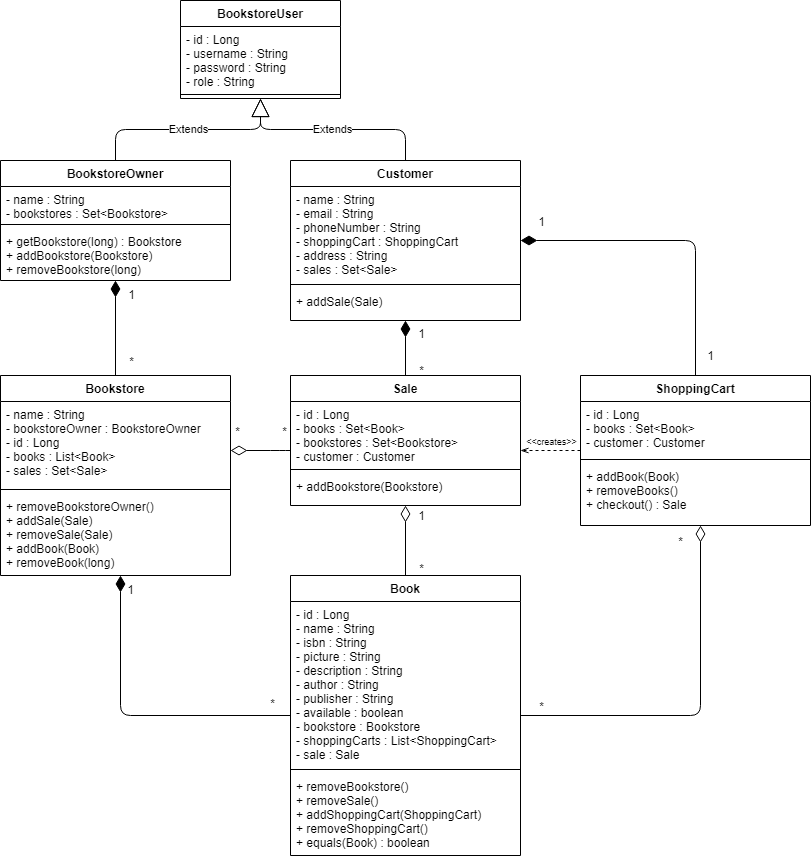

The diagram above was exported from draw.io. Its source (the exported page's mxGraphModel, read from the mxfile embedded in the PNG):
<mxGraphModel dx="1038" dy="548" grid="1" gridSize="10" guides="1" tooltips="1" connect="1" arrows="1" fold="1" page="1" pageScale="1" pageWidth="850" pageHeight="1100" background="#ffffff" math="0" shadow="0">
  <root>
    <mxCell id="0" />
    <mxCell id="1" parent="0" />
    <mxCell id="p7xQfq64kpR62fImdPw8-28" value="" style="endArrow=none;html=1;endSize=12;startArrow=diamondThin;startSize=14;startFill=1;edgeStyle=orthogonalEdgeStyle;align=left;verticalAlign=bottom;endFill=0;" parent="1" source="p7xQfq64kpR62fImdPw8-6" target="p7xQfq64kpR62fImdPw8-10" edge="1">
      <mxGeometry x="-1" y="3" relative="1" as="geometry">
        <mxPoint x="90" y="420" as="sourcePoint" />
        <mxPoint x="250" y="420" as="targetPoint" />
      </mxGeometry>
    </mxCell>
    <mxCell id="p7xQfq64kpR62fImdPw8-29" value="1" style="text;html=1;align=center;verticalAlign=middle;resizable=0;points=[];labelBackgroundColor=#ffffff;" parent="p7xQfq64kpR62fImdPw8-28" vertex="1" connectable="0">
      <mxGeometry x="-0.7761" y="-1" relative="1" as="geometry">
        <mxPoint x="16" y="2.09" as="offset" />
      </mxGeometry>
    </mxCell>
    <mxCell id="p7xQfq64kpR62fImdPw8-30" value="*" style="text;html=1;align=center;verticalAlign=middle;resizable=0;points=[];labelBackgroundColor=#ffffff;" parent="p7xQfq64kpR62fImdPw8-28" vertex="1" connectable="0">
      <mxGeometry x="0.6924" y="-1" relative="1" as="geometry">
        <mxPoint x="16" as="offset" />
      </mxGeometry>
    </mxCell>
    <mxCell id="p7xQfq64kpR62fImdPw8-31" value="" style="endArrow=none;html=1;endSize=12;startArrow=diamondThin;startSize=14;startFill=1;edgeStyle=orthogonalEdgeStyle;align=left;verticalAlign=bottom;endFill=0;" parent="1" source="p7xQfq64kpR62fImdPw8-10" target="p7xQfq64kpR62fImdPw8-1" edge="1">
      <mxGeometry x="-1" y="3" relative="1" as="geometry">
        <mxPoint x="-220" y="470" as="sourcePoint" />
        <mxPoint x="-60" y="470" as="targetPoint" />
        <Array as="points">
          <mxPoint x="140" y="805" />
        </Array>
      </mxGeometry>
    </mxCell>
    <mxCell id="p7xQfq64kpR62fImdPw8-32" value="1" style="text;html=1;align=center;verticalAlign=middle;resizable=0;points=[];labelBackgroundColor=#ffffff;" parent="p7xQfq64kpR62fImdPw8-31" vertex="1" connectable="0">
      <mxGeometry x="-0.9106" y="1" relative="1" as="geometry">
        <mxPoint x="8.99" y="-0.4400000000000013" as="offset" />
      </mxGeometry>
    </mxCell>
    <mxCell id="p7xQfq64kpR62fImdPw8-33" value="*" style="text;html=1;align=center;verticalAlign=middle;resizable=0;points=[];labelBackgroundColor=#ffffff;" parent="p7xQfq64kpR62fImdPw8-31" vertex="1" connectable="0">
      <mxGeometry x="0.9222" y="1" relative="1" as="geometry">
        <mxPoint x="-6.719999999999999" y="-12" as="offset" />
      </mxGeometry>
    </mxCell>
    <mxCell id="p7xQfq64kpR62fImdPw8-34" value="" style="endArrow=none;html=1;endSize=12;startArrow=diamondThin;startSize=14;startFill=1;edgeStyle=orthogonalEdgeStyle;align=left;verticalAlign=bottom;endFill=0;" parent="1" source="p7xQfq64kpR62fImdPw8-15" target="p7xQfq64kpR62fImdPw8-24" edge="1">
      <mxGeometry x="-0.4286" y="15" relative="1" as="geometry">
        <mxPoint x="430" y="450" as="sourcePoint" />
        <mxPoint x="590" y="450" as="targetPoint" />
        <mxPoint as="offset" />
      </mxGeometry>
    </mxCell>
    <mxCell id="p7xQfq64kpR62fImdPw8-35" value="1" style="text;html=1;align=center;verticalAlign=middle;resizable=0;points=[];labelBackgroundColor=#ffffff;" parent="p7xQfq64kpR62fImdPw8-34" vertex="1" connectable="0">
      <mxGeometry x="0.8175" y="1" relative="1" as="geometry">
        <mxPoint x="13.97" y="7.79" as="offset" />
      </mxGeometry>
    </mxCell>
    <mxCell id="p7xQfq64kpR62fImdPw8-36" value="1" style="text;html=1;align=center;verticalAlign=middle;resizable=0;points=[];labelBackgroundColor=#ffffff;" parent="p7xQfq64kpR62fImdPw8-34" vertex="1" connectable="0">
      <mxGeometry x="-0.8415" y="2" relative="1" as="geometry">
        <mxPoint x="-4.140000000000001" y="-18" as="offset" />
      </mxGeometry>
    </mxCell>
    <mxCell id="p7xQfq64kpR62fImdPw8-37" value="" style="endArrow=none;html=1;endSize=12;startArrow=diamondThin;startSize=14;startFill=1;edgeStyle=orthogonalEdgeStyle;align=left;verticalAlign=bottom;endFill=0;" parent="1" source="p7xQfq64kpR62fImdPw8-15" target="p7xQfq64kpR62fImdPw8-19" edge="1">
      <mxGeometry x="-1" y="3" relative="1" as="geometry">
        <mxPoint x="425" y="370" as="sourcePoint" />
        <mxPoint x="730" y="620" as="targetPoint" />
        <Array as="points" />
      </mxGeometry>
    </mxCell>
    <mxCell id="p7xQfq64kpR62fImdPw8-38" value="1" style="text;html=1;align=center;verticalAlign=middle;resizable=0;points=[];labelBackgroundColor=#ffffff;" parent="p7xQfq64kpR62fImdPw8-37" vertex="1" connectable="0">
      <mxGeometry x="-0.7874" relative="1" as="geometry">
        <mxPoint x="15" y="6.309999999999999" as="offset" />
      </mxGeometry>
    </mxCell>
    <mxCell id="p7xQfq64kpR62fImdPw8-39" value="*" style="text;html=1;align=center;verticalAlign=middle;resizable=0;points=[];labelBackgroundColor=#ffffff;" parent="p7xQfq64kpR62fImdPw8-37" vertex="1" connectable="0">
      <mxGeometry x="0.8825" relative="1" as="geometry">
        <mxPoint x="15" y="-3" as="offset" />
      </mxGeometry>
    </mxCell>
    <mxCell id="p7xQfq64kpR62fImdPw8-40" value="" style="endArrow=none;html=1;endSize=12;startArrow=diamondThin;startSize=14;startFill=0;edgeStyle=orthogonalEdgeStyle;align=left;verticalAlign=bottom;endFill=0;" parent="1" source="p7xQfq64kpR62fImdPw8-11" target="p7xQfq64kpR62fImdPw8-19" edge="1">
      <mxGeometry x="-1" y="3" relative="1" as="geometry">
        <mxPoint x="310" y="540" as="sourcePoint" />
        <mxPoint x="285" y="550" as="targetPoint" />
        <Array as="points">
          <mxPoint x="300" y="540" />
          <mxPoint x="300" y="540" />
        </Array>
      </mxGeometry>
    </mxCell>
    <mxCell id="p7xQfq64kpR62fImdPw8-41" value="*" style="text;html=1;align=center;verticalAlign=middle;resizable=0;points=[];labelBackgroundColor=#ffffff;" parent="p7xQfq64kpR62fImdPw8-40" vertex="1" connectable="0">
      <mxGeometry x="-0.9712" y="-1" relative="1" as="geometry">
        <mxPoint x="5.83" y="-21" as="offset" />
      </mxGeometry>
    </mxCell>
    <mxCell id="p7xQfq64kpR62fImdPw8-42" value="*" style="text;html=1;align=center;verticalAlign=middle;resizable=0;points=[];labelBackgroundColor=#ffffff;" parent="p7xQfq64kpR62fImdPw8-40" vertex="1" connectable="0">
      <mxGeometry x="0.9576" y="1" relative="1" as="geometry">
        <mxPoint x="-6" y="-19" as="offset" />
      </mxGeometry>
    </mxCell>
    <mxCell id="p7xQfq64kpR62fImdPw8-43" value="" style="endArrow=none;html=1;endSize=12;startArrow=diamondThin;startSize=14;startFill=0;edgeStyle=orthogonalEdgeStyle;align=left;verticalAlign=bottom;endFill=0;" parent="1" source="p7xQfq64kpR62fImdPw8-19" target="p7xQfq64kpR62fImdPw8-1" edge="1">
      <mxGeometry x="-1" y="3" relative="1" as="geometry">
        <mxPoint x="425" y="540" as="sourcePoint" />
        <mxPoint x="790" y="500" as="targetPoint" />
        <Array as="points" />
      </mxGeometry>
    </mxCell>
    <mxCell id="p7xQfq64kpR62fImdPw8-44" value="*" style="text;html=1;align=center;verticalAlign=middle;resizable=0;points=[];labelBackgroundColor=#ffffff;" parent="p7xQfq64kpR62fImdPw8-43" vertex="1" connectable="0">
      <mxGeometry x="0.9683" y="-3" relative="1" as="geometry">
        <mxPoint x="18" y="-7" as="offset" />
      </mxGeometry>
    </mxCell>
    <mxCell id="p7xQfq64kpR62fImdPw8-45" value="1" style="text;html=1;align=center;verticalAlign=middle;resizable=0;points=[];labelBackgroundColor=#ffffff;" parent="p7xQfq64kpR62fImdPw8-43" vertex="1" connectable="0">
      <mxGeometry x="-0.9734" y="-1" relative="1" as="geometry">
        <mxPoint x="16" y="8.84" as="offset" />
      </mxGeometry>
    </mxCell>
    <mxCell id="p7xQfq64kpR62fImdPw8-54" style="edgeStyle=orthogonalEdgeStyle;rounded=0;orthogonalLoop=1;jettySize=auto;html=1;endArrow=openThin;endFill=0;dashed=1;" parent="1" source="p7xQfq64kpR62fImdPw8-24" target="p7xQfq64kpR62fImdPw8-19" edge="1">
      <mxGeometry relative="1" as="geometry">
        <Array as="points">
          <mxPoint x="570" y="540" />
          <mxPoint x="570" y="540" />
        </Array>
      </mxGeometry>
    </mxCell>
    <mxCell id="p7xQfq64kpR62fImdPw8-59" value="&amp;lt;&amp;lt;creates&amp;gt;&amp;gt;" style="text;html=1;align=center;verticalAlign=middle;resizable=0;points=[];labelBackgroundColor=#ffffff;fontSize=9;" parent="p7xQfq64kpR62fImdPw8-54" vertex="1" connectable="0">
      <mxGeometry x="-0.1532" y="1" relative="1" as="geometry">
        <mxPoint x="-4.63" y="-11" as="offset" />
      </mxGeometry>
    </mxCell>
    <mxCell id="p7xQfq64kpR62fImdPw8-46" value="" style="endArrow=none;html=1;endSize=12;startArrow=diamondThin;startSize=14;startFill=0;edgeStyle=orthogonalEdgeStyle;align=left;verticalAlign=bottom;endFill=0;" parent="1" source="p7xQfq64kpR62fImdPw8-24" target="p7xQfq64kpR62fImdPw8-1" edge="1">
      <mxGeometry x="-1" y="3" relative="1" as="geometry">
        <mxPoint x="720" y="510" as="sourcePoint" />
        <mxPoint x="650" y="720" as="targetPoint" />
        <Array as="points">
          <mxPoint x="720" y="805" />
        </Array>
      </mxGeometry>
    </mxCell>
    <mxCell id="p7xQfq64kpR62fImdPw8-47" value="*" style="text;html=1;align=center;verticalAlign=middle;resizable=0;points=[];labelBackgroundColor=#ffffff;" parent="p7xQfq64kpR62fImdPw8-46" vertex="1" connectable="0">
      <mxGeometry x="-0.0272" y="-325" relative="1" as="geometry">
        <mxPoint x="304.97" y="-165" as="offset" />
      </mxGeometry>
    </mxCell>
    <mxCell id="p7xQfq64kpR62fImdPw8-48" value="*" style="text;html=1;align=center;verticalAlign=middle;resizable=0;points=[];labelBackgroundColor=#ffffff;" parent="p7xQfq64kpR62fImdPw8-46" vertex="1" connectable="0">
      <mxGeometry x="0.8955" relative="1" as="geometry">
        <mxPoint x="1" y="-10" as="offset" />
      </mxGeometry>
    </mxCell>
    <mxCell id="gDFDvb5hDnYbmD_zSfTQ-5" value="Extends" style="endArrow=block;endSize=16;endFill=0;html=1;strokeColor=#000000;rounded=1;edgeStyle=orthogonalEdgeStyle;" edge="1" parent="1" source="p7xQfq64kpR62fImdPw8-6" target="gDFDvb5hDnYbmD_zSfTQ-1">
      <mxGeometry width="160" relative="1" as="geometry">
        <mxPoint x="180" y="160" as="sourcePoint" />
        <mxPoint x="340" y="160" as="targetPoint" />
      </mxGeometry>
    </mxCell>
    <mxCell id="gDFDvb5hDnYbmD_zSfTQ-6" value="Extends" style="endArrow=block;endSize=16;endFill=0;html=1;strokeColor=#000000;edgeStyle=orthogonalEdgeStyle;" edge="1" parent="1" source="p7xQfq64kpR62fImdPw8-15" target="gDFDvb5hDnYbmD_zSfTQ-1">
      <mxGeometry width="160" relative="1" as="geometry">
        <mxPoint x="370" y="170" as="sourcePoint" />
        <mxPoint x="530" y="170" as="targetPoint" />
      </mxGeometry>
    </mxCell>
    <mxCell id="p7xQfq64kpR62fImdPw8-6" value="BookstoreOwner" style="swimlane;fontStyle=1;align=center;verticalAlign=top;childLayout=stackLayout;horizontal=1;startSize=26;horizontalStack=0;resizeParent=1;resizeParentMax=0;resizeLast=0;collapsible=1;marginBottom=0;" parent="1" vertex="1">
      <mxGeometry x="20" y="250" width="230" height="120" as="geometry" />
    </mxCell>
    <mxCell id="p7xQfq64kpR62fImdPw8-7" value="- name : String&#10;- bookstores : Set&lt;Bookstore&gt;" style="text;strokeColor=none;fillColor=none;align=left;verticalAlign=top;spacingLeft=4;spacingRight=4;overflow=hidden;rotatable=0;points=[[0,0.5],[1,0.5]];portConstraint=eastwest;" parent="p7xQfq64kpR62fImdPw8-6" vertex="1">
      <mxGeometry y="26" width="230" height="34" as="geometry" />
    </mxCell>
    <mxCell id="p7xQfq64kpR62fImdPw8-8" value="" style="line;strokeWidth=1;fillColor=none;align=left;verticalAlign=middle;spacingTop=-1;spacingLeft=3;spacingRight=3;rotatable=0;labelPosition=right;points=[];portConstraint=eastwest;" parent="p7xQfq64kpR62fImdPw8-6" vertex="1">
      <mxGeometry y="60" width="230" height="8" as="geometry" />
    </mxCell>
    <mxCell id="p7xQfq64kpR62fImdPw8-9" value="+ getBookstore(long) : Bookstore&#10;+ addBookstore(Bookstore)&#10;+ removeBookstore(long)" style="text;strokeColor=none;fillColor=none;align=left;verticalAlign=top;spacingLeft=4;spacingRight=4;overflow=hidden;rotatable=0;points=[[0,0.5],[1,0.5]];portConstraint=eastwest;" parent="p7xQfq64kpR62fImdPw8-6" vertex="1">
      <mxGeometry y="68" width="230" height="52" as="geometry" />
    </mxCell>
    <mxCell id="p7xQfq64kpR62fImdPw8-10" value="Bookstore" style="swimlane;fontStyle=1;align=center;verticalAlign=top;childLayout=stackLayout;horizontal=1;startSize=26;horizontalStack=0;resizeParent=1;resizeParentMax=0;resizeLast=0;collapsible=1;marginBottom=0;" parent="1" vertex="1">
      <mxGeometry x="20" y="465" width="230" height="200" as="geometry" />
    </mxCell>
    <mxCell id="p7xQfq64kpR62fImdPw8-11" value="- name : String&#10;- bookstoreOwner : BookstoreOwner&#10;- id : Long&#10;- books : List&lt;Book&gt;&#10;- sales : Set&lt;Sale&gt;" style="text;strokeColor=none;fillColor=none;align=left;verticalAlign=top;spacingLeft=4;spacingRight=4;overflow=hidden;rotatable=0;points=[[0,0.5],[1,0.5]];portConstraint=eastwest;" parent="p7xQfq64kpR62fImdPw8-10" vertex="1">
      <mxGeometry y="26" width="230" height="84" as="geometry" />
    </mxCell>
    <mxCell id="p7xQfq64kpR62fImdPw8-12" value="" style="line;strokeWidth=1;fillColor=none;align=left;verticalAlign=middle;spacingTop=-1;spacingLeft=3;spacingRight=3;rotatable=0;labelPosition=right;points=[];portConstraint=eastwest;" parent="p7xQfq64kpR62fImdPw8-10" vertex="1">
      <mxGeometry y="110" width="230" height="8" as="geometry" />
    </mxCell>
    <mxCell id="p7xQfq64kpR62fImdPw8-13" value="+ removeBookstoreOwner()&#10;+ addSale(Sale)&#10;+ removeSale(Sale)&#10;+ addBook(Book)&#10;+ removeBook(long)" style="text;strokeColor=none;fillColor=none;align=left;verticalAlign=top;spacingLeft=4;spacingRight=4;overflow=hidden;rotatable=0;points=[[0,0.5],[1,0.5]];portConstraint=eastwest;" parent="p7xQfq64kpR62fImdPw8-10" vertex="1">
      <mxGeometry y="118" width="230" height="82" as="geometry" />
    </mxCell>
    <mxCell id="p7xQfq64kpR62fImdPw8-15" value="Customer" style="swimlane;fontStyle=1;align=center;verticalAlign=top;childLayout=stackLayout;horizontal=1;startSize=26;horizontalStack=0;resizeParent=1;resizeParentMax=0;resizeLast=0;collapsible=1;marginBottom=0;" parent="1" vertex="1">
      <mxGeometry x="310" y="250" width="230" height="160" as="geometry" />
    </mxCell>
    <mxCell id="p7xQfq64kpR62fImdPw8-16" value="- name : String&#10;- email : String&#10;- phoneNumber : String&#10;- shoppingCart : ShoppingCart&#10;- address : String&#10;- sales : Set&lt;Sale&gt;" style="text;strokeColor=none;fillColor=none;align=left;verticalAlign=top;spacingLeft=4;spacingRight=4;overflow=hidden;rotatable=0;points=[[0,0.5],[1,0.5]];portConstraint=eastwest;" parent="p7xQfq64kpR62fImdPw8-15" vertex="1">
      <mxGeometry y="26" width="230" height="94" as="geometry" />
    </mxCell>
    <mxCell id="p7xQfq64kpR62fImdPw8-17" value="" style="line;strokeWidth=1;fillColor=none;align=left;verticalAlign=middle;spacingTop=-1;spacingLeft=3;spacingRight=3;rotatable=0;labelPosition=right;points=[];portConstraint=eastwest;" parent="p7xQfq64kpR62fImdPw8-15" vertex="1">
      <mxGeometry y="120" width="230" height="8" as="geometry" />
    </mxCell>
    <mxCell id="p7xQfq64kpR62fImdPw8-18" value="+ addSale(Sale)" style="text;strokeColor=none;fillColor=none;align=left;verticalAlign=top;spacingLeft=4;spacingRight=4;overflow=hidden;rotatable=0;points=[[0,0.5],[1,0.5]];portConstraint=eastwest;" parent="p7xQfq64kpR62fImdPw8-15" vertex="1">
      <mxGeometry y="128" width="230" height="32" as="geometry" />
    </mxCell>
    <mxCell id="p7xQfq64kpR62fImdPw8-19" value="Sale" style="swimlane;fontStyle=1;align=center;verticalAlign=top;childLayout=stackLayout;horizontal=1;startSize=26;horizontalStack=0;resizeParent=1;resizeParentMax=0;resizeLast=0;collapsible=1;marginBottom=0;" parent="1" vertex="1">
      <mxGeometry x="310" y="465" width="230" height="130" as="geometry" />
    </mxCell>
    <mxCell id="p7xQfq64kpR62fImdPw8-20" value="- id : Long&#10;- books : Set&lt;Book&gt;&#10;- bookstores : Set&lt;Bookstore&gt;&#10;- customer : Customer" style="text;strokeColor=none;fillColor=none;align=left;verticalAlign=top;spacingLeft=4;spacingRight=4;overflow=hidden;rotatable=0;points=[[0,0.5],[1,0.5]];portConstraint=eastwest;" parent="p7xQfq64kpR62fImdPw8-19" vertex="1">
      <mxGeometry y="26" width="230" height="64" as="geometry" />
    </mxCell>
    <mxCell id="p7xQfq64kpR62fImdPw8-21" value="" style="line;strokeWidth=1;fillColor=none;align=left;verticalAlign=middle;spacingTop=-1;spacingLeft=3;spacingRight=3;rotatable=0;labelPosition=right;points=[];portConstraint=eastwest;" parent="p7xQfq64kpR62fImdPw8-19" vertex="1">
      <mxGeometry y="90" width="230" height="8" as="geometry" />
    </mxCell>
    <mxCell id="p7xQfq64kpR62fImdPw8-22" value="+ addBookstore(Bookstore)" style="text;strokeColor=none;fillColor=none;align=left;verticalAlign=top;spacingLeft=4;spacingRight=4;overflow=hidden;rotatable=0;points=[[0,0.5],[1,0.5]];portConstraint=eastwest;" parent="p7xQfq64kpR62fImdPw8-19" vertex="1">
      <mxGeometry y="98" width="230" height="32" as="geometry" />
    </mxCell>
    <mxCell id="p7xQfq64kpR62fImdPw8-24" value="ShoppingCart" style="swimlane;fontStyle=1;align=center;verticalAlign=top;childLayout=stackLayout;horizontal=1;startSize=26;horizontalStack=0;resizeParent=1;resizeParentMax=0;resizeLast=0;collapsible=1;marginBottom=0;" parent="1" vertex="1">
      <mxGeometry x="600" y="465" width="230" height="150" as="geometry" />
    </mxCell>
    <mxCell id="p7xQfq64kpR62fImdPw8-25" value="- id : Long&#10;- books : Set&lt;Book&gt;&#10;- customer : Customer" style="text;strokeColor=none;fillColor=none;align=left;verticalAlign=top;spacingLeft=4;spacingRight=4;overflow=hidden;rotatable=0;points=[[0,0.5],[1,0.5]];portConstraint=eastwest;" parent="p7xQfq64kpR62fImdPw8-24" vertex="1">
      <mxGeometry y="26" width="230" height="54" as="geometry" />
    </mxCell>
    <mxCell id="p7xQfq64kpR62fImdPw8-26" value="" style="line;strokeWidth=1;fillColor=none;align=left;verticalAlign=middle;spacingTop=-1;spacingLeft=3;spacingRight=3;rotatable=0;labelPosition=right;points=[];portConstraint=eastwest;" parent="p7xQfq64kpR62fImdPw8-24" vertex="1">
      <mxGeometry y="80" width="230" height="8" as="geometry" />
    </mxCell>
    <mxCell id="p7xQfq64kpR62fImdPw8-27" value="+ addBook(Book)&#10;+ removeBooks()&#10;+ checkout() : Sale" style="text;strokeColor=none;fillColor=none;align=left;verticalAlign=top;spacingLeft=4;spacingRight=4;overflow=hidden;rotatable=0;points=[[0,0.5],[1,0.5]];portConstraint=eastwest;" parent="p7xQfq64kpR62fImdPw8-24" vertex="1">
      <mxGeometry y="88" width="230" height="62" as="geometry" />
    </mxCell>
    <mxCell id="p7xQfq64kpR62fImdPw8-1" value="Book" style="swimlane;fontStyle=1;align=center;verticalAlign=top;childLayout=stackLayout;horizontal=1;startSize=26;horizontalStack=0;resizeParent=1;resizeParentMax=0;resizeLast=0;collapsible=1;marginBottom=0;" parent="1" vertex="1">
      <mxGeometry x="310" y="665" width="230" height="280" as="geometry" />
    </mxCell>
    <mxCell id="p7xQfq64kpR62fImdPw8-2" value="- id : Long&#10;- name : String&#10;- isbn : String&#10;- picture : String&#10;- description : String&#10;- author : String&#10;- publisher : String&#10;- available : boolean&#10;- bookstore : Bookstore&#10;- shoppingCarts : List&lt;ShoppingCart&gt;&#10;- sale : Sale" style="text;strokeColor=none;fillColor=none;align=left;verticalAlign=top;spacingLeft=4;spacingRight=4;overflow=hidden;rotatable=0;points=[[0,0.5],[1,0.5]];portConstraint=eastwest;" parent="p7xQfq64kpR62fImdPw8-1" vertex="1">
      <mxGeometry y="26" width="230" height="164" as="geometry" />
    </mxCell>
    <mxCell id="p7xQfq64kpR62fImdPw8-3" value="" style="line;strokeWidth=1;fillColor=none;align=left;verticalAlign=middle;spacingTop=-1;spacingLeft=3;spacingRight=3;rotatable=0;labelPosition=right;points=[];portConstraint=eastwest;" parent="p7xQfq64kpR62fImdPw8-1" vertex="1">
      <mxGeometry y="190" width="230" height="8" as="geometry" />
    </mxCell>
    <mxCell id="p7xQfq64kpR62fImdPw8-4" value="+ removeBookstore()&#10;+ removeSale()&#10;+ addShoppingCart(ShoppingCart)&#10;+ removeShoppingCart()&#10;+ equals(Book) : boolean" style="text;strokeColor=none;fillColor=none;align=left;verticalAlign=top;spacingLeft=4;spacingRight=4;overflow=hidden;rotatable=0;points=[[0,0.5],[1,0.5]];portConstraint=eastwest;" parent="p7xQfq64kpR62fImdPw8-1" vertex="1">
      <mxGeometry y="198" width="230" height="82" as="geometry" />
    </mxCell>
    <mxCell id="gDFDvb5hDnYbmD_zSfTQ-1" value="BookstoreUser" style="swimlane;fontStyle=1;align=center;verticalAlign=top;childLayout=stackLayout;horizontal=1;startSize=26;horizontalStack=0;resizeParent=1;resizeParentMax=0;resizeLast=0;collapsible=1;marginBottom=0;" vertex="1" parent="1">
      <mxGeometry x="200" y="90" width="160" height="98" as="geometry" />
    </mxCell>
    <mxCell id="gDFDvb5hDnYbmD_zSfTQ-2" value="- id : Long&#10;- username : String&#10;- password : String&#10;- role : String" style="text;strokeColor=none;fillColor=none;align=left;verticalAlign=top;spacingLeft=4;spacingRight=4;overflow=hidden;rotatable=0;points=[[0,0.5],[1,0.5]];portConstraint=eastwest;" vertex="1" parent="gDFDvb5hDnYbmD_zSfTQ-1">
      <mxGeometry y="26" width="160" height="64" as="geometry" />
    </mxCell>
    <mxCell id="gDFDvb5hDnYbmD_zSfTQ-3" value="" style="line;strokeWidth=1;fillColor=none;align=left;verticalAlign=middle;spacingTop=-1;spacingLeft=3;spacingRight=3;rotatable=0;labelPosition=right;points=[];portConstraint=eastwest;" vertex="1" parent="gDFDvb5hDnYbmD_zSfTQ-1">
      <mxGeometry y="90" width="160" height="8" as="geometry" />
    </mxCell>
  </root>
</mxGraphModel>